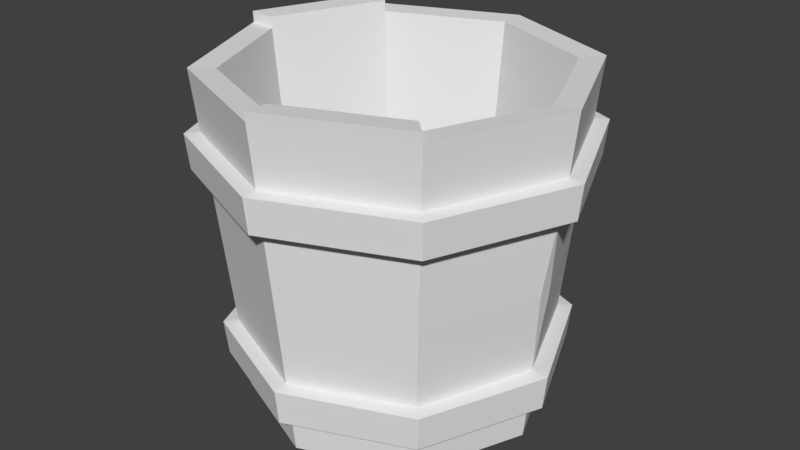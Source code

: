 # Source: bucket.blend  (saved by Blender 2.79.0; exported with 4.5.12 LTS)
import bpy
from mathutils import Matrix  # noqa: F401  (used for matrix-valued properties, if any)

bpy.ops.wm.read_factory_settings(use_empty=True)
scene = bpy.context.scene
scene.name = 'Scene'

# ---- collections
col_collection_1 = bpy.data.collections.new('Collection 1'); scene.collection.children.link(col_collection_1)

# ---- world
world_world = bpy.data.worlds.new('World'); scene.world = world_world
world_world.color = (0.05088, 0.05088, 0.05088)
world_world.use_sun_shadow = False
world_world.sun_shadow_jitter_overblur = 0.0
world_world.cycles.sampling_method = 'MANUAL'

# ---- meshes
me_cylinder = bpy.data.meshes.new('Cylinder')
me_cylinder.from_pydata([(-4.222e-08, 0.1795, 1.49e-08), (-4.208e-08, 0.222, 0.4), (0.1269, 0.1269, 1.49e-08), (0.157, 0.157, 0.4), (0.1795, -7.657e-09, 1.49e-08), (0.222, -9.505e-09, 0.4), (0.1269, -0.1269, 1.49e-08), (0.157, -0.157, 0.4), (-5.791e-08, -0.1795, 1.49e-08), (-6.15e-08, -0.222, 0.4), (-0.1269, -0.1269, 1.49e-08), (-0.157, -0.157, 0.4), (-0.1795, 2.329e-09, 1.49e-08), (-0.222, 2.849e-09, 0.4), (-0.1269, 0.1269, 1.49e-08), (-0.157, 0.157, 0.4), (0.1357, 0.1357, 0.3986), (-4.764e-08, 0.192, 0.3986), (0.192, -7.913e-09, 0.3986), (0.1357, -0.1357, 0.3986), (-6.32e-08, -0.192, 0.3986), (-0.1357, -0.1357, 0.3986), (-0.192, 2.283e-09, 0.3986), (-0.1357, 0.1357, 0.3986), (0.1032, 0.1032, 0.04284), (-6.243e-08, 0.1459, 0.04284), (0.1459, -5.557e-09, 0.04284), (0.1032, -0.1032, 0.04284), (-7.405e-08, -0.1459, 0.04284), (-0.1032, -0.1032, 0.04284), (-0.1459, 1.836e-09, 0.04284), (-0.1032, 0.1032, 0.04284), (-0.164, -0.164, 0.3267), (-0.1609, -0.1609, 0.2849), (-0.1462, -0.1462, 0.0896), (-0.143, -0.143, 0.04781), (-0.232, 2.756e-09, 0.3267), (-0.2275, 2.702e-09, 0.2849), (-0.2067, 2.448e-09, 0.0896), (-0.2023, 2.394e-09, 0.04781), (-4.529e-08, 0.2275, 0.2849), (-4.508e-08, 0.232, 0.3267), (-0.164, 0.164, 0.3267), (-0.1609, 0.1609, 0.2849), (-4.608e-08, 0.2023, 0.04781), (-4.59e-08, 0.2067, 0.0896), (-0.1462, 0.1462, 0.0896), (-0.143, 0.143, 0.04781), (-4.219e-08, 0.1892, 0.09146), (-4.22e-08, 0.1848, 0.04968), (-4.211e-08, 0.2144, 0.3285), (-4.212e-08, 0.21, 0.2867), (0.1485, 0.1485, 0.2867), (0.1516, 0.1516, 0.3285), (0.1306, 0.1306, 0.04968), (0.1338, 0.1338, 0.09146), (0.2144, -9.174e-09, 0.3285), (0.1848, -7.886e-09, 0.04968), (0.1485, -0.1485, 0.2867), (0.1516, -0.1516, 0.3285), (0.1306, -0.1306, 0.04968), (0.1338, -0.1338, 0.09146), (-6.048e-08, -0.21, 0.2867), (-6.085e-08, -0.2144, 0.3285), (-5.835e-08, -0.1848, 0.04968), (-5.873e-08, -0.1892, 0.09146), (-0.1485, -0.1485, 0.2867), (-0.1516, -0.1516, 0.3285), (-0.1306, -0.1306, 0.04968), (-0.1338, -0.1338, 0.09146), (-0.21, 2.702e-09, 0.2867), (-0.2144, 2.756e-09, 0.3285), (-0.1848, 2.394e-09, 0.04968), (-0.1892, 2.448e-09, 0.09146), (-0.1485, 0.1485, 0.2867), (-0.1516, 0.1516, 0.3285), (-0.1306, 0.1306, 0.04968), (-0.1338, 0.1338, 0.09146), (-6.223e-08, -0.2023, 0.04781), (-6.281e-08, -0.2067, 0.0896), (-6.436e-08, -0.2275, 0.2849), (-6.494e-08, -0.232, 0.3267), (0.143, -0.143, 0.04781), (0.1462, -0.1462, 0.0896), (0.1609, -0.1609, 0.2849), (0.164, -0.164, 0.3267), (0.2023, -8.239e-09, 0.04781), (0.2067, -8.45e-09, 0.0896), (0.2275, -9.686e-09, 0.2849), (0.232, -9.917e-09, 0.3267), (0.143, 0.143, 0.04781), (0.1462, 0.1462, 0.0896), (0.1609, 0.1609, 0.2849), (0.164, 0.164, 0.3267), (-6.935e-08, -0.1745, 0.2207), (-0.1234, -0.1234, 0.2207), (0.1745, -7.016e-09, 0.2207), (0.1234, -0.1234, 0.2207), (-5.532e-08, 0.1745, 0.2207), (0.1234, 0.1234, 0.2207), (-0.1234, 0.1234, 0.2207), (-0.1745, 2.059e-09, 0.2207), (0.2075, -9.546e-09, 0.2867), (0.1867, -7.451e-09, 0.09146), (-4.215e-08, 0.1996, 0.1891), (0.1411, 0.1411, 0.1891), (0.1411, -0.1411, 0.1891), (-5.96e-08, -0.1996, 0.1891), (-0.1411, -0.1411, 0.1891), (-0.1996, 2.575e-09, 0.1891), (0.1962, -0.0083, 0.1891), (0.1958, 0.009289, 0.1891), (-0.1324, 0.1448, 0.1891), (-0.1441, 0.1341, 0.1891), (0.0002599, -0.2233, 0.411), (0.1573, -0.1583, 0.411), (0.0002599, -0.1932, 0.4096), (0.136, -0.137, 0.4096), (-0.1583, 0.1575, 0.4128), (-0.2233, 0.0005205, 0.4128), (-0.137, 0.1363, 0.4114), (-0.1932, 0.0005205, 0.4114)], [], [(53, 3, 5, 56), (103, 61, 83, 87), (102, 52, 92, 88), (106, 58, 62, 107), (107, 62, 66, 108), (108, 66, 70, 109), (13, 11, 21, 22), (50, 1, 3, 53), (0, 2, 4, 6, 8, 10, 12, 14), (95, 94, 28, 29), (20, 9, 114, 116), (13, 22, 121, 119), (5, 3, 16, 18), (11, 9, 20, 21), (1, 15, 23, 17), (3, 1, 17, 16), (7, 5, 18, 19), (24, 25, 31, 30, 29, 28, 27, 26), (97, 96, 26, 27), (99, 98, 25, 24), (98, 100, 31, 25), (101, 95, 29, 30), (94, 97, 27, 28), (96, 99, 24, 26), (100, 101, 30, 31), (104, 51, 52, 105), (75, 15, 1, 50), (46, 45, 44, 47), (12, 72, 76, 14), (71, 13, 15, 75), (10, 68, 72, 12), (67, 11, 13, 71), (8, 64, 68, 10), (63, 9, 11, 67), (6, 60, 64, 8), (59, 7, 9, 63), (4, 57, 60, 6), (56, 5, 7, 59), (2, 54, 57, 4), (14, 76, 49, 0), (74, 51, 104, 112), (49, 76, 47, 44), (105, 52, 102, 111), (72, 68, 35, 39), (53, 56, 89, 93), (69, 73, 38, 34), (64, 60, 82, 78), (77, 48, 45, 46), (61, 65, 79, 83), (57, 54, 90, 86), (74, 70, 37, 43), (71, 75, 42, 36), (66, 62, 80, 33), (63, 67, 32, 81), (110, 102, 58, 106), (76, 72, 39, 47), (0, 49, 54, 2), (42, 41, 40, 43), (38, 46, 47, 39), (36, 42, 43, 37), (34, 38, 39, 35), (32, 36, 37, 33), (79, 34, 35, 78), (81, 32, 33, 80), (83, 79, 78, 82), (85, 81, 80, 84), (87, 83, 82, 86), (89, 85, 84, 88), (91, 87, 86, 90), (93, 89, 88, 92), (45, 91, 90, 44), (41, 93, 92, 40), (59, 63, 81, 85), (48, 55, 91, 45), (62, 58, 84, 80), (67, 71, 36, 32), (54, 49, 44, 90), (75, 50, 41, 42), (70, 66, 33, 37), (50, 53, 93, 41), (55, 103, 87, 91), (52, 51, 40, 92), (51, 74, 43, 40), (60, 57, 86, 82), (65, 69, 34, 79), (68, 64, 78, 35), (73, 77, 46, 38), (56, 59, 85, 89), (23, 22, 101, 100), (18, 16, 99, 96), (20, 19, 97, 94), (22, 21, 95, 101), (17, 23, 100, 98), (16, 17, 98, 99), (19, 18, 96, 97), (21, 20, 94, 95), (110, 103, 111), (58, 102, 88, 84), (102, 110, 111), (103, 110, 106, 61), (55, 105, 111, 103), (113, 74, 112), (48, 104, 105, 55), (112, 77, 113), (69, 108, 109, 73), (65, 107, 108, 69), (61, 106, 107, 65), (109, 70, 74, 113), (48, 77, 112, 104), (73, 109, 113, 77), (114, 115, 117, 116), (9, 7, 115, 114), (19, 20, 116, 117), (7, 19, 117, 115), (118, 119, 121, 120), (15, 13, 119, 118), (23, 15, 118, 120), (22, 23, 120, 121)])
_ca = me_cylinder.color_attributes.new('Col', 'BYTE_COLOR', 'CORNER')
_ca.data.foreach_set('color', [0.4508, 0.2016, 0.08866, 1.0, 0.4508, 0.2016, 0.08866, 1.0, 0.4508, 0.2016, 0.08866, 1.0, 0.4508, 0.2016, 0.08866, 1.0, 0.2831, 0.2384, 0.1779, 1.0, 0.2831, 0.2384, 0.1779, 1.0, 0.2831, 0.2384, 0.1779, 1.0, 0.2831, 0.2384, 0.1779, 1.0, 0.2831, 0.2384, 0.1779, 1.0, 0.2831, 0.2384, 0.1779, 1.0, 0.2831, 0.2384, 0.1779, 1.0, 0.2831, 0.2384, 0.1779, 1.0, 0.4508, 0.2016, 0.08866, 1.0, 0.4508, 0.2016, 0.08866, 1.0, 0.4508, 0.2016, 0.08866, 1.0, 0.4508, 0.2016, 0.08866, 1.0, 0.3185, 0.1441, 0.0648, 1.0, 0.3185, 0.1441, 0.0648, 1.0, 0.3185, 0.1441, 0.0648, 1.0, 0.3185, 0.1441, 0.0648, 1.0, 0.4508, 0.2016, 0.08866, 1.0, 0.4508, 0.2016, 0.08866, 1.0, 0.4508, 0.2016, 0.08866, 1.0, 0.4508, 0.2016, 0.08866, 1.0, 0.3185, 0.1441, 0.0648, 1.0, 0.3185, 0.1441, 0.0648, 1.0, 0.3185, 0.1441, 0.0648, 1.0, 0.3185, 0.1441, 0.0648, 1.0, 0.3185, 0.1441, 0.0648, 1.0, 0.3185, 0.1441, 0.0648, 1.0, 0.3185, 0.1441, 0.0648, 1.0, 0.3185, 0.1441, 0.0648, 1.0, 0.1779, 0.06663, 0.02732, 1.0, 0.1779, 0.06663, 0.02732, 1.0, 0.1779, 0.06663, 0.02732, 1.0, 0.1779, 0.06663, 0.02732, 1.0, 0.1779, 0.06663, 0.02732, 1.0, 0.1779, 0.06663, 0.02732, 1.0, 0.1779, 0.06663, 0.02732, 1.0, 0.1779, 0.06663, 0.02732, 1.0, 0.1779, 0.06663, 0.02732, 1.0, 0.1779, 0.06663, 0.02732, 1.0, 0.1779, 0.06663, 0.02732, 1.0, 0.1779, 0.06663, 0.02732, 1.0, 0.3185, 0.1441, 0.0648, 1.0, 0.3185, 0.1441, 0.0648, 1.0, 0.3185, 0.1441, 0.0648, 1.0, 0.3185, 0.1441, 0.0648, 1.0, 0.4508, 0.2016, 0.08866, 1.0, 0.4508, 0.2016, 0.08866, 1.0, 0.4508, 0.2016, 0.08866, 1.0, 0.4508, 0.2016, 0.08866, 1.0, 0.3185, 0.1441, 0.0648, 1.0, 0.3185, 0.1441, 0.0648, 1.0, 0.3185, 0.1441, 0.0648, 1.0, 0.3185, 0.1441, 0.0648, 1.0, 0.2623, 0.09531, 0.0382, 1.0, 0.2623, 0.09531, 0.0382, 1.0, 0.2623, 0.09531, 0.0382, 1.0, 0.2623, 0.09531, 0.0382, 1.0, 0.3185, 0.1441, 0.0648, 1.0, 0.3185, 0.1441, 0.0648, 1.0, 0.3185, 0.1441, 0.0648, 1.0, 0.3185, 0.1441, 0.0648, 1.0, 0.2623, 0.09531, 0.0382, 1.0, 0.2623, 0.09531, 0.0382, 1.0, 0.2623, 0.09531, 0.0382, 1.0, 0.2623, 0.09531, 0.0382, 1.0, 0.2623, 0.09531, 0.0382, 1.0, 0.2623, 0.09531, 0.0382, 1.0, 0.2623, 0.09531, 0.0382, 1.0, 0.2623, 0.09531, 0.0382, 1.0, 0.08866, 0.0356, 0.01521, 1.0, 0.08866, 0.0356, 0.01521, 1.0, 0.08866, 0.0356, 0.01521, 1.0, 0.08866, 0.0356, 0.01521, 1.0, 0.08866, 0.0356, 0.01521, 1.0, 0.08866, 0.0356, 0.01521, 1.0, 0.08866, 0.0356, 0.01521, 1.0, 0.08866, 0.0356, 0.01521, 1.0, 0.1779, 0.06663, 0.02732, 1.0, 0.1779, 0.06663, 0.02732, 1.0, 0.1779, 0.06663, 0.02732, 1.0, 0.1779, 0.06663, 0.02732, 1.0, 0.1779, 0.06663, 0.02732, 1.0, 0.1779, 0.06663, 0.02732, 1.0, 0.1779, 0.06663, 0.02732, 1.0, 0.1779, 0.06663, 0.02732, 1.0, 0.2623, 0.09531, 0.0382, 1.0, 0.2623, 0.09531, 0.0382, 1.0, 0.2623, 0.09531, 0.0382, 1.0, 0.2623, 0.09531, 0.0382, 1.0, 0.2623, 0.09531, 0.0382, 1.0, 0.2623, 0.09531, 0.0382, 1.0, 0.2623, 0.09531, 0.0382, 1.0, 0.2623, 0.09531, 0.0382, 1.0, 0.2623, 0.09531, 0.0382, 1.0, 0.2623, 0.09531, 0.0382, 1.0, 0.2623, 0.09531, 0.0382, 1.0, 0.2623, 0.09531, 0.0382, 1.0, 0.2623, 0.09531, 0.0382, 1.0, 0.2623, 0.09531, 0.0382, 1.0, 0.2623, 0.09531, 0.0382, 1.0, 0.2623, 0.09531, 0.0382, 1.0, 0.1779, 0.06663, 0.02732, 1.0, 0.1779, 0.06663, 0.02732, 1.0, 0.1779, 0.06663, 0.02732, 1.0, 0.1779, 0.06663, 0.02732, 1.0, 0.3185, 0.1441, 0.0648, 1.0, 0.3185, 0.1441, 0.0648, 1.0, 0.3185, 0.1441, 0.0648, 1.0, 0.3185, 0.1441, 0.0648, 1.0, 0.4508, 0.2016, 0.08866, 1.0, 0.4508, 0.2016, 0.08866, 1.0, 0.4508, 0.2016, 0.08866, 1.0, 0.4508, 0.2016, 0.08866, 1.0, 0.521, 0.4342, 0.3231, 1.0, 0.521, 0.4342, 0.3231, 1.0, 0.521, 0.4342, 0.3231, 1.0, 0.521, 0.4342, 0.3231, 1.0, 0.3185, 0.1441, 0.0648, 1.0, 0.3185, 0.1441, 0.0648, 1.0, 0.3185, 0.1441, 0.0648, 1.0, 0.3185, 0.1441, 0.0648, 1.0, 0.3185, 0.1441, 0.0648, 1.0, 0.3185, 0.1441, 0.0648, 1.0, 0.3185, 0.1441, 0.0648, 1.0, 0.3185, 0.1441, 0.0648, 1.0, 0.4508, 0.2016, 0.08866, 1.0, 0.4508, 0.2016, 0.08866, 1.0, 0.4508, 0.2016, 0.08866, 1.0, 0.4508, 0.2016, 0.08866, 1.0, 0.4508, 0.2016, 0.08866, 1.0, 0.4508, 0.2016, 0.08866, 1.0, 0.4508, 0.2016, 0.08866, 1.0, 0.4508, 0.2016, 0.08866, 1.0, 0.3185, 0.1441, 0.0648, 1.0, 0.3185, 0.1441, 0.0648, 1.0, 0.3185, 0.1441, 0.0648, 1.0, 0.3185, 0.1441, 0.0648, 1.0, 0.3185, 0.1441, 0.0648, 1.0, 0.3185, 0.1441, 0.0648, 1.0, 0.3185, 0.1441, 0.0648, 1.0, 0.3185, 0.1441, 0.0648, 1.0, 0.4508, 0.2016, 0.08866, 1.0, 0.4508, 0.2016, 0.08866, 1.0, 0.4508, 0.2016, 0.08866, 1.0, 0.4508, 0.2016, 0.08866, 1.0, 0.4508, 0.2016, 0.08866, 1.0, 0.4508, 0.2016, 0.08866, 1.0, 0.4508, 0.2016, 0.08866, 1.0, 0.4508, 0.2016, 0.08866, 1.0, 0.3185, 0.1441, 0.0648, 1.0, 0.3185, 0.1441, 0.0648, 1.0, 0.3185, 0.1441, 0.0648, 1.0, 0.3185, 0.1441, 0.0648, 1.0, 0.3185, 0.1441, 0.0648, 1.0, 0.3185, 0.1441, 0.0648, 1.0, 0.3185, 0.1441, 0.0648, 1.0, 0.3185, 0.1441, 0.0648, 1.0, 0.4508, 0.2016, 0.08866, 1.0, 0.4508, 0.2016, 0.08866, 1.0, 0.4508, 0.2016, 0.08866, 1.0, 0.4508, 0.2016, 0.08866, 1.0, 0.4508, 0.2016, 0.08866, 1.0, 0.4508, 0.2016, 0.08866, 1.0, 0.4508, 0.2016, 0.08866, 1.0, 0.4508, 0.2016, 0.08866, 1.0, 0.4508, 0.2016, 0.08866, 1.0, 0.4508, 0.2016, 0.08866, 1.0, 0.4508, 0.2016, 0.08866, 1.0, 0.4508, 0.2016, 0.08866, 1.0, 0.2831, 0.2384, 0.1779, 1.0, 0.2831, 0.2384, 0.1779, 1.0, 0.2831, 0.2384, 0.1779, 1.0, 0.2831, 0.2384, 0.1779, 1.0, 0.4508, 0.2016, 0.08866, 1.0, 0.4508, 0.2016, 0.08866, 1.0, 0.4508, 0.2016, 0.08866, 1.0, 0.4508, 0.2016, 0.08866, 1.0, 0.2831, 0.2384, 0.1779, 1.0, 0.2831, 0.2384, 0.1779, 1.0, 0.2831, 0.2384, 0.1779, 1.0, 0.2831, 0.2384, 0.1779, 1.0, 0.2831, 0.2384, 0.1779, 1.0, 0.2831, 0.2384, 0.1779, 1.0, 0.2831, 0.2384, 0.1779, 1.0, 0.2831, 0.2384, 0.1779, 1.0, 0.2831, 0.2384, 0.1779, 1.0, 0.2831, 0.2384, 0.1779, 1.0, 0.2831, 0.2384, 0.1779, 1.0, 0.2831, 0.2384, 0.1779, 1.0, 0.2831, 0.2384, 0.1779, 1.0, 0.2831, 0.2384, 0.1779, 1.0, 0.2831, 0.2384, 0.1779, 1.0, 0.2831, 0.2384, 0.1779, 1.0, 0.2831, 0.2384, 0.1779, 1.0, 0.2831, 0.2384, 0.1779, 1.0, 0.2831, 0.2384, 0.1779, 1.0, 0.2831, 0.2384, 0.1779, 1.0, 0.2831, 0.2384, 0.1779, 1.0, 0.2831, 0.2384, 0.1779, 1.0, 0.2831, 0.2384, 0.1779, 1.0, 0.2831, 0.2384, 0.1779, 1.0, 0.2831, 0.2384, 0.1779, 1.0, 0.2831, 0.2384, 0.1779, 1.0, 0.2831, 0.2384, 0.1779, 1.0, 0.2831, 0.2384, 0.1779, 1.0, 0.2831, 0.2384, 0.1779, 1.0, 0.2831, 0.2384, 0.1779, 1.0, 0.2831, 0.2384, 0.1779, 1.0, 0.2831, 0.2384, 0.1779, 1.0, 0.2831, 0.2384, 0.1779, 1.0, 0.2831, 0.2384, 0.1779, 1.0, 0.2831, 0.2384, 0.1779, 1.0, 0.2831, 0.2384, 0.1779, 1.0, 0.2831, 0.2384, 0.1779, 1.0, 0.2831, 0.2384, 0.1779, 1.0, 0.2831, 0.2384, 0.1779, 1.0, 0.2831, 0.2384, 0.1779, 1.0, 0.2831, 0.2384, 0.1779, 1.0, 0.2831, 0.2384, 0.1779, 1.0, 0.2831, 0.2384, 0.1779, 1.0, 0.2831, 0.2384, 0.1779, 1.0, 0.3185, 0.1441, 0.0648, 1.0, 0.3185, 0.1441, 0.0648, 1.0, 0.3185, 0.1441, 0.0648, 1.0, 0.3185, 0.1441, 0.0648, 1.0, 0.2831, 0.2384, 0.1779, 1.0, 0.2831, 0.2384, 0.1779, 1.0, 0.2831, 0.2384, 0.1779, 1.0, 0.2831, 0.2384, 0.1779, 1.0, 0.3185, 0.1441, 0.0648, 1.0, 0.3185, 0.1441, 0.0648, 1.0, 0.3185, 0.1441, 0.0648, 1.0, 0.3185, 0.1441, 0.0648, 1.0, 0.521, 0.4342, 0.3231, 1.0, 0.521, 0.4342, 0.3231, 1.0, 0.521, 0.4342, 0.3231, 1.0, 0.521, 0.4342, 0.3231, 1.0, 0.521, 0.4342, 0.3231, 1.0, 0.521, 0.4342, 0.3231, 1.0, 0.521, 0.4342, 0.3231, 1.0, 0.521, 0.4342, 0.3231, 1.0, 0.521, 0.4342, 0.3231, 1.0, 0.521, 0.4342, 0.3231, 1.0, 0.521, 0.4342, 0.3231, 1.0, 0.521, 0.4342, 0.3231, 1.0, 0.521, 0.4342, 0.3231, 1.0, 0.521, 0.4342, 0.3231, 1.0, 0.521, 0.4342, 0.3231, 1.0, 0.521, 0.4342, 0.3231, 1.0, 0.521, 0.4342, 0.3231, 1.0, 0.521, 0.4342, 0.3231, 1.0, 0.521, 0.4342, 0.3231, 1.0, 0.521, 0.4342, 0.3231, 1.0, 0.521, 0.4342, 0.3231, 1.0, 0.521, 0.4342, 0.3231, 1.0, 0.521, 0.4342, 0.3231, 1.0, 0.521, 0.4342, 0.3231, 1.0, 0.521, 0.4342, 0.3231, 1.0, 0.521, 0.4342, 0.3231, 1.0, 0.521, 0.4342, 0.3231, 1.0, 0.521, 0.4342, 0.3231, 1.0, 0.521, 0.4342, 0.3231, 1.0, 0.521, 0.4342, 0.3231, 1.0, 0.521, 0.4342, 0.3231, 1.0, 0.521, 0.4342, 0.3231, 1.0, 0.521, 0.4342, 0.3231, 1.0, 0.521, 0.4342, 0.3231, 1.0, 0.521, 0.4342, 0.3231, 1.0, 0.521, 0.4342, 0.3231, 1.0, 0.521, 0.4342, 0.3231, 1.0, 0.521, 0.4342, 0.3231, 1.0, 0.521, 0.4342, 0.3231, 1.0, 0.521, 0.4342, 0.3231, 1.0, 0.521, 0.4342, 0.3231, 1.0, 0.521, 0.4342, 0.3231, 1.0, 0.521, 0.4342, 0.3231, 1.0, 0.521, 0.4342, 0.3231, 1.0, 0.521, 0.4342, 0.3231, 1.0, 0.521, 0.4342, 0.3231, 1.0, 0.521, 0.4342, 0.3231, 1.0, 0.521, 0.4342, 0.3231, 1.0, 0.521, 0.4342, 0.3231, 1.0, 0.521, 0.4342, 0.3231, 1.0, 0.521, 0.4342, 0.3231, 1.0, 0.521, 0.4342, 0.3231, 1.0, 0.521, 0.4342, 0.3231, 1.0, 0.521, 0.4342, 0.3231, 1.0, 0.521, 0.4342, 0.3231, 1.0, 0.521, 0.4342, 0.3231, 1.0, 0.521, 0.4342, 0.3231, 1.0, 0.521, 0.4342, 0.3231, 1.0, 0.521, 0.4342, 0.3231, 1.0, 0.521, 0.4342, 0.3231, 1.0, 0.2831, 0.2384, 0.1779, 1.0, 0.2831, 0.2384, 0.1779, 1.0, 0.2831, 0.2384, 0.1779, 1.0, 0.2831, 0.2384, 0.1779, 1.0, 0.2831, 0.2384, 0.1779, 1.0, 0.2831, 0.2384, 0.1779, 1.0, 0.2831, 0.2384, 0.1779, 1.0, 0.2831, 0.2384, 0.1779, 1.0, 0.2831, 0.2384, 0.1779, 1.0, 0.2831, 0.2384, 0.1779, 1.0, 0.2831, 0.2384, 0.1779, 1.0, 0.2831, 0.2384, 0.1779, 1.0, 0.2831, 0.2384, 0.1779, 1.0, 0.2831, 0.2384, 0.1779, 1.0, 0.2831, 0.2384, 0.1779, 1.0, 0.2831, 0.2384, 0.1779, 1.0, 0.2831, 0.2384, 0.1779, 1.0, 0.2831, 0.2384, 0.1779, 1.0, 0.2831, 0.2384, 0.1779, 1.0, 0.2831, 0.2384, 0.1779, 1.0, 0.2831, 0.2384, 0.1779, 1.0, 0.2831, 0.2384, 0.1779, 1.0, 0.2831, 0.2384, 0.1779, 1.0, 0.2831, 0.2384, 0.1779, 1.0, 0.2831, 0.2384, 0.1779, 1.0, 0.2831, 0.2384, 0.1779, 1.0, 0.2831, 0.2384, 0.1779, 1.0, 0.2831, 0.2384, 0.1779, 1.0, 0.2831, 0.2384, 0.1779, 1.0, 0.2831, 0.2384, 0.1779, 1.0, 0.2831, 0.2384, 0.1779, 1.0, 0.2831, 0.2384, 0.1779, 1.0, 0.2831, 0.2384, 0.1779, 1.0, 0.2831, 0.2384, 0.1779, 1.0, 0.2831, 0.2384, 0.1779, 1.0, 0.2831, 0.2384, 0.1779, 1.0, 0.2831, 0.2384, 0.1779, 1.0, 0.2831, 0.2384, 0.1779, 1.0, 0.2831, 0.2384, 0.1779, 1.0, 0.2831, 0.2384, 0.1779, 1.0, 0.2831, 0.2384, 0.1779, 1.0, 0.2831, 0.2384, 0.1779, 1.0, 0.2831, 0.2384, 0.1779, 1.0, 0.2831, 0.2384, 0.1779, 1.0, 0.2831, 0.2384, 0.1779, 1.0, 0.2831, 0.2384, 0.1779, 1.0, 0.2831, 0.2384, 0.1779, 1.0, 0.2831, 0.2384, 0.1779, 1.0, 0.2831, 0.2384, 0.1779, 1.0, 0.2831, 0.2384, 0.1779, 1.0, 0.2831, 0.2384, 0.1779, 1.0, 0.2831, 0.2384, 0.1779, 1.0, 0.2831, 0.2384, 0.1779, 1.0, 0.2831, 0.2384, 0.1779, 1.0, 0.2831, 0.2384, 0.1779, 1.0, 0.2831, 0.2384, 0.1779, 1.0, 0.2831, 0.2384, 0.1779, 1.0, 0.2831, 0.2384, 0.1779, 1.0, 0.2831, 0.2384, 0.1779, 1.0, 0.2831, 0.2384, 0.1779, 1.0, 0.2831, 0.2384, 0.1779, 1.0, 0.2831, 0.2384, 0.1779, 1.0, 0.2831, 0.2384, 0.1779, 1.0, 0.2831, 0.2384, 0.1779, 1.0, 0.3185, 0.1441, 0.0648, 1.0, 0.3185, 0.1441, 0.0648, 1.0, 0.3185, 0.1441, 0.0648, 1.0, 0.3185, 0.1441, 0.0648, 1.0, 0.4508, 0.2016, 0.08866, 1.0, 0.4508, 0.2016, 0.08866, 1.0, 0.4508, 0.2016, 0.08866, 1.0, 0.4508, 0.2016, 0.08866, 1.0, 0.4508, 0.2016, 0.08866, 1.0, 0.4508, 0.2016, 0.08866, 1.0, 0.4508, 0.2016, 0.08866, 1.0, 0.4508, 0.2016, 0.08866, 1.0, 0.4508, 0.2016, 0.08866, 1.0, 0.4508, 0.2016, 0.08866, 1.0, 0.4508, 0.2016, 0.08866, 1.0, 0.4508, 0.2016, 0.08866, 1.0, 0.4508, 0.2016, 0.08866, 1.0, 0.4508, 0.2016, 0.08866, 1.0, 0.4508, 0.2016, 0.08866, 1.0, 0.4508, 0.2016, 0.08866, 1.0, 0.3185, 0.1441, 0.0648, 1.0, 0.3185, 0.1441, 0.0648, 1.0, 0.3185, 0.1441, 0.0648, 1.0, 0.3185, 0.1441, 0.0648, 1.0, 0.3185, 0.1441, 0.0648, 1.0, 0.3185, 0.1441, 0.0648, 1.0, 0.3185, 0.1441, 0.0648, 1.0, 0.3185, 0.1441, 0.0648, 1.0, 0.3185, 0.1441, 0.0648, 1.0, 0.3185, 0.1441, 0.0648, 1.0, 0.3185, 0.1441, 0.0648, 1.0, 0.3185, 0.1441, 0.0648, 1.0, 0.2623, 0.09531, 0.0382, 1.0, 0.2623, 0.09531, 0.0382, 1.0, 0.2623, 0.09531, 0.0382, 1.0, 0.2831, 0.2384, 0.1779, 1.0, 0.2831, 0.2384, 0.1779, 1.0, 0.2831, 0.2384, 0.1779, 1.0, 0.2831, 0.2384, 0.1779, 1.0, 0.2623, 0.09531, 0.0382, 1.0, 0.2623, 0.09531, 0.0382, 1.0, 0.2623, 0.09531, 0.0382, 1.0, 0.3185, 0.1441, 0.0648, 1.0, 0.3185, 0.1441, 0.0648, 1.0, 0.3185, 0.1441, 0.0648, 1.0, 0.3185, 0.1441, 0.0648, 1.0, 0.4508, 0.2016, 0.08866, 1.0, 0.4508, 0.2016, 0.08866, 1.0, 0.4508, 0.2016, 0.08866, 1.0, 0.4508, 0.2016, 0.08866, 1.0, 0.2623, 0.09531, 0.0382, 1.0, 0.2623, 0.09531, 0.0382, 1.0, 0.2623, 0.09531, 0.0382, 1.0, 0.3185, 0.1441, 0.0648, 1.0, 0.3185, 0.1441, 0.0648, 1.0, 0.3185, 0.1441, 0.0648, 1.0, 0.3185, 0.1441, 0.0648, 1.0, 0.2623, 0.09531, 0.0382, 1.0, 0.2623, 0.09531, 0.0382, 1.0, 0.2623, 0.09531, 0.0382, 1.0, 0.4508, 0.2016, 0.08866, 1.0, 0.4508, 0.2016, 0.08866, 1.0, 0.4508, 0.2016, 0.08866, 1.0, 0.4508, 0.2016, 0.08866, 1.0, 0.3185, 0.1441, 0.0648, 1.0, 0.3185, 0.1441, 0.0648, 1.0, 0.3185, 0.1441, 0.0648, 1.0, 0.3185, 0.1441, 0.0648, 1.0, 0.4508, 0.2016, 0.08866, 1.0, 0.4508, 0.2016, 0.08866, 1.0, 0.4508, 0.2016, 0.08866, 1.0, 0.4508, 0.2016, 0.08866, 1.0, 0.3185, 0.1441, 0.0648, 1.0, 0.3185, 0.1441, 0.0648, 1.0, 0.3185, 0.1441, 0.0648, 1.0, 0.3185, 0.1441, 0.0648, 1.0, 0.4508, 0.2016, 0.08866, 1.0, 0.4508, 0.2016, 0.08866, 1.0, 0.4508, 0.2016, 0.08866, 1.0, 0.4508, 0.2016, 0.08866, 1.0, 0.3185, 0.1441, 0.0648, 1.0, 0.3185, 0.1441, 0.0648, 1.0, 0.3185, 0.1441, 0.0648, 1.0, 0.3185, 0.1441, 0.0648, 1.0, 0.3185, 0.1441, 0.0648, 1.0, 0.3185, 0.1441, 0.0648, 1.0, 0.3185, 0.1441, 0.0648, 1.0, 0.3185, 0.1441, 0.0648, 1.0, 0.4508, 0.2016, 0.08866, 1.0, 0.4508, 0.2016, 0.08866, 1.0, 0.4508, 0.2016, 0.08866, 1.0, 0.4508, 0.2016, 0.08866, 1.0, 0.4508, 0.2016, 0.08866, 1.0, 0.4508, 0.2016, 0.08866, 1.0, 0.4508, 0.2016, 0.08866, 1.0, 0.4508, 0.2016, 0.08866, 1.0, 0.3185, 0.1441, 0.0648, 1.0, 0.3185, 0.1441, 0.0648, 1.0, 0.3185, 0.1441, 0.0648, 1.0, 0.3185, 0.1441, 0.0648, 1.0, 0.2623, 0.09531, 0.0382, 1.0, 0.2623, 0.09531, 0.0382, 1.0, 0.2623, 0.09531, 0.0382, 1.0, 0.2623, 0.09531, 0.0382, 1.0, 0.3185, 0.1441, 0.0648, 1.0, 0.3185, 0.1441, 0.0648, 1.0, 0.3185, 0.1441, 0.0648, 1.0, 0.3185, 0.1441, 0.0648, 1.0, 0.4508, 0.2016, 0.08866, 1.0, 0.4508, 0.2016, 0.08866, 1.0, 0.4508, 0.2016, 0.08866, 1.0, 0.4508, 0.2016, 0.08866, 1.0, 0.3185, 0.1441, 0.0648, 1.0, 0.3185, 0.1441, 0.0648, 1.0, 0.3185, 0.1441, 0.0648, 1.0, 0.3185, 0.1441, 0.0648, 1.0])
me_cylinder.use_remesh_preserve_volume = False
me_cylinder.use_remesh_preserve_attributes = False
me_cylinder.use_mirror_vertex_groups = False
me_cylinder.use_paint_bone_selection = False
me_cylinder.use_paint_mask = True
me_cylinder.update()

# ---- objects
ob_bucket = bpy.data.objects.new('bucket', me_cylinder)

# ---- transforms, parenting, visibility, modifiers, constraints
ob_bucket.location = (0.0, 0.0, 0.0)
ob_bucket.lineart.crease_threshold = 0.0

# ---- collection membership
col_collection_1.objects.link(ob_bucket)

# ---- scene / render settings (as saved in the file)
scene.frame_start = 1; scene.frame_end = 250; scene.frame_set(1)
scene.render.engine = 'BLENDER_EEVEE_NEXT'
scene.render.resolution_percentage = 50
scene.render.dither_intensity = 0.0
scene.cycles.use_denoising = False
scene.cycles.samples = 128
scene.cycles.sampling_pattern = 'TABULATED_SOBOL'
scene.cycles.use_adaptive_sampling = False
scene.cycles.use_light_tree = False
scene.cycles.blur_glossy = 0.0
scene.cycles.sample_clamp_indirect = 0.0
scene.view_settings.view_transform = 'Standard'
bpy.context.view_layer.update()

# ---- added for rendering (the .blend has no active camera and no usable light): camera, sun
cam_auto = bpy.data.cameras.new('AutoCamera')
cam_auto.lens = 50.0
cam_auto.sensor_width = 36.0
cam_auto.clip_end = 1000.0
ob_auto_camera = bpy.data.objects.new('AutoCamera', cam_auto)
scene.collection.objects.link(ob_auto_camera)
ob_auto_camera.location = (0.717167, -0.860601, 0.780119)
ob_auto_camera.rotation_euler = (1.09748, -7.21219e-08, 0.694738)
scene.camera = ob_auto_camera
light_auto_sun = bpy.data.lights.new('AutoSun', 'SUN')
light_auto_sun.energy = 3.0
light_auto_sun.angle = 0.0523599
ob_auto_sun = bpy.data.objects.new('AutoSun', light_auto_sun)
scene.collection.objects.link(ob_auto_sun)
ob_auto_sun.rotation_euler = (0.872665, 0.174533, 0.523599)
bpy.context.view_layer.update()
